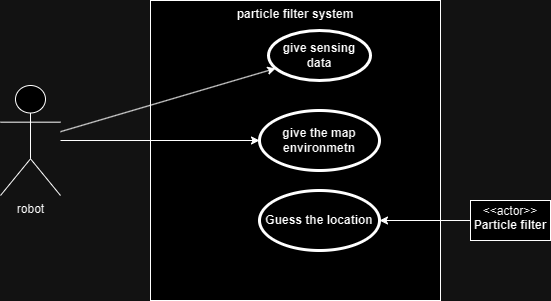

The diagram above was exported from draw.io. Its source (the exported page's mxGraphModel, read from the mxfile embedded in the PNG):
<mxGraphModel dx="1002" dy="535" grid="1" gridSize="10" guides="1" tooltips="1" connect="1" arrows="1" fold="1" page="1" pageScale="1" pageWidth="827" pageHeight="1169" math="0" shadow="0">
  <root>
    <mxCell id="0" />
    <mxCell id="1" parent="0" />
    <mxCell id="nrwPjOWyY-bgVMmw2DuI-2" value="particle filter system" style="shape=rect;html=1;verticalAlign=top;fontStyle=1;whiteSpace=wrap;align=center;" vertex="1" parent="1">
      <mxGeometry x="290" y="60" width="290" height="300" as="geometry" />
    </mxCell>
    <mxCell id="nrwPjOWyY-bgVMmw2DuI-3" value="give sensing data" style="shape=ellipse;html=1;strokeWidth=3;fontStyle=1;whiteSpace=wrap;align=center;perimeter=ellipsePerimeter;" vertex="1" parent="1">
      <mxGeometry x="408" y="90" width="102" height="50" as="geometry" />
    </mxCell>
    <mxCell id="nrwPjOWyY-bgVMmw2DuI-4" value="give the map environmetn" style="shape=ellipse;html=1;strokeWidth=3;fontStyle=1;whiteSpace=wrap;align=center;perimeter=ellipsePerimeter;" vertex="1" parent="1">
      <mxGeometry x="399" y="170" width="120" height="60" as="geometry" />
    </mxCell>
    <mxCell id="q097ScEtuRLikkexXAb1-9" style="edgeStyle=orthogonalEdgeStyle;rounded=0;orthogonalLoop=1;jettySize=auto;html=1;entryX=1;entryY=0.5;entryDx=0;entryDy=0;" edge="1" parent="1" source="q097ScEtuRLikkexXAb1-1" target="q097ScEtuRLikkexXAb1-8">
      <mxGeometry relative="1" as="geometry" />
    </mxCell>
    <mxCell id="q097ScEtuRLikkexXAb1-1" value="&lt;p style=&quot;margin:0px;margin-top:4px;text-align:center;&quot;&gt;&amp;lt;&amp;lt;actor&amp;gt;&amp;gt;&lt;br&gt;&lt;b&gt;Particle filter&lt;/b&gt;&lt;/p&gt;" style="shape=rect;html=1;overflow=fill;html=1;whiteSpace=wrap;align=center;" vertex="1" parent="1">
      <mxGeometry x="610" y="260" width="80" height="40" as="geometry" />
    </mxCell>
    <mxCell id="q097ScEtuRLikkexXAb1-5" style="rounded=0;orthogonalLoop=1;jettySize=auto;html=1;" edge="1" parent="1" source="q097ScEtuRLikkexXAb1-4" target="nrwPjOWyY-bgVMmw2DuI-3">
      <mxGeometry relative="1" as="geometry" />
    </mxCell>
    <mxCell id="q097ScEtuRLikkexXAb1-7" style="edgeStyle=orthogonalEdgeStyle;rounded=0;orthogonalLoop=1;jettySize=auto;html=1;" edge="1" parent="1" source="q097ScEtuRLikkexXAb1-4" target="nrwPjOWyY-bgVMmw2DuI-4">
      <mxGeometry relative="1" as="geometry" />
    </mxCell>
    <mxCell id="q097ScEtuRLikkexXAb1-4" value="robot" style="shape=umlActor;html=1;verticalLabelPosition=bottom;verticalAlign=top;align=center;" vertex="1" parent="1">
      <mxGeometry x="140" y="145" width="60" height="110" as="geometry" />
    </mxCell>
    <mxCell id="q097ScEtuRLikkexXAb1-8" value="Guess the location" style="shape=ellipse;html=1;strokeWidth=3;fontStyle=1;whiteSpace=wrap;align=center;perimeter=ellipsePerimeter;" vertex="1" parent="1">
      <mxGeometry x="399" y="250" width="120" height="60" as="geometry" />
    </mxCell>
  </root>
</mxGraphModel>